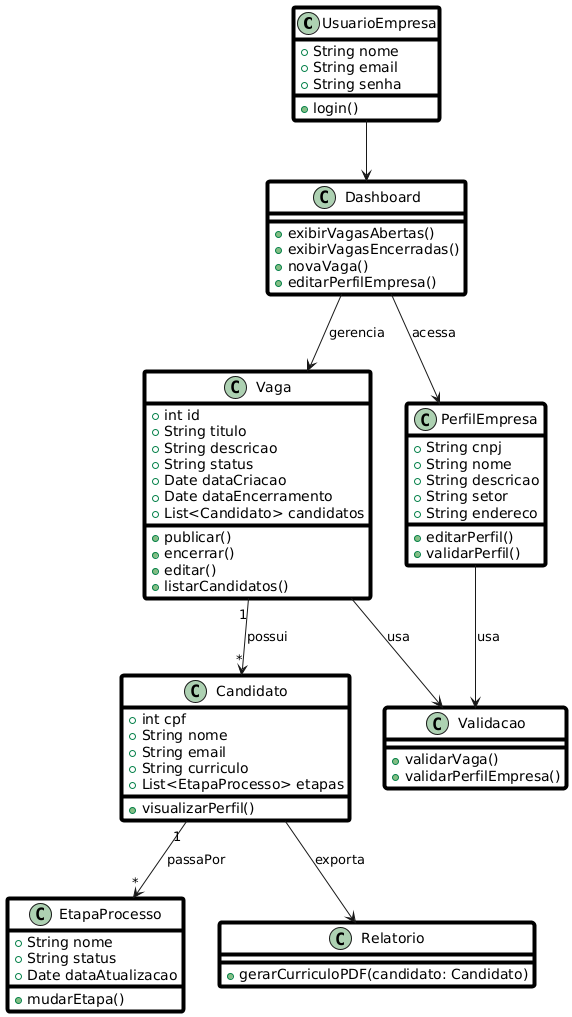

The diagram above was rendered by PlantUML. Its source (embedded in the PNG):
@startuml
skinparam class {
  BorderColor Black
  BorderThickness 4
  FontColor Black
  BackgroundColor transparent
}

class UsuarioEmpresa {
  +String nome
  +String email
  +String senha
  +login()
}

class Dashboard {
  +exibirVagasAbertas()
  +exibirVagasEncerradas()
  +novaVaga()
  +editarPerfilEmpresa()
}

class Vaga {
  +int id
  +String titulo
  +String descricao
  +String status
  +Date dataCriacao
  +Date dataEncerramento
  +List<Candidato> candidatos
  +publicar()
  +encerrar()
  +editar()
  +listarCandidatos()
}

class EtapaProcesso {
  +String nome
  +String status
  +Date dataAtualizacao
  +mudarEtapa()
}

class Validacao {
  +validarVaga()
  +validarPerfilEmpresa()
}

class Relatorio {
  +gerarCurriculoPDF(candidato: Candidato)
}

class Candidato {
  +int cpf
  +String nome
  +String email
  +String curriculo
  +List<EtapaProcesso> etapas
  +visualizarPerfil()
}

class PerfilEmpresa {
  +String cnpj
  +String nome
  +String descricao
  +String setor
  +String endereco
  +editarPerfil()
  +validarPerfil()
}

' Relationships
UsuarioEmpresa --> Dashboard
Dashboard --> Vaga : gerencia
Dashboard --> PerfilEmpresa : acessa
Vaga "1" --> "*" Candidato : possui
Candidato "1" --> "*" EtapaProcesso : passaPor
Vaga --> Validacao : usa
PerfilEmpresa --> Validacao : usa
Candidato --> Relatorio : exporta
@enduml